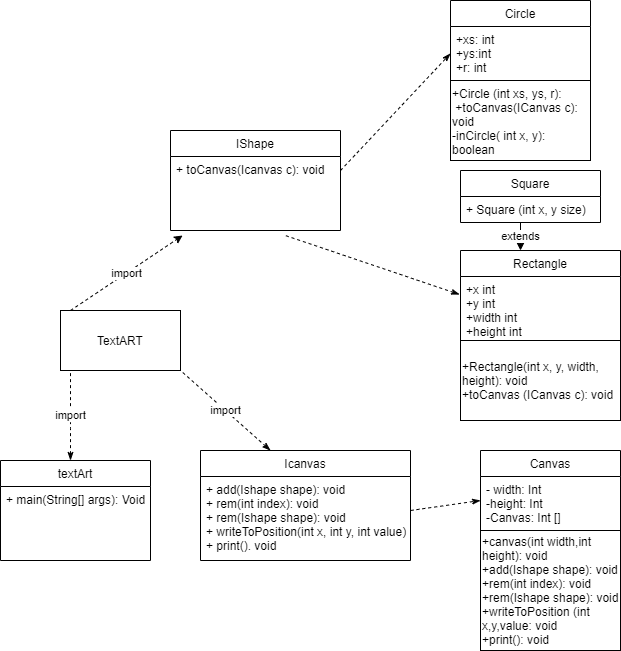

The diagram above was exported from draw.io. Its source (the exported page's mxGraphModel, read from the mxfile embedded in the PNG):
<mxGraphModel dx="1422" dy="745" grid="1" gridSize="10" guides="1" tooltips="1" connect="1" arrows="1" fold="1" page="1" pageScale="1" pageWidth="827" pageHeight="1169" math="0" shadow="0">
  <root>
    <mxCell id="0" />
    <mxCell id="1" parent="0" />
    <mxCell id="lqyQaWfKxkCPYTcx7TYz-1" value="TextART" style="rounded=0;whiteSpace=wrap;html=1;" vertex="1" parent="1">
      <mxGeometry x="110" y="310" width="120" height="60" as="geometry" />
    </mxCell>
    <mxCell id="lqyQaWfKxkCPYTcx7TYz-3" value="import" style="endArrow=classic;dashed=1;html=1;endFill=1;entryX=0.071;entryY=1.068;entryDx=0;entryDy=0;entryPerimeter=0;" edge="1" parent="1" target="lqyQaWfKxkCPYTcx7TYz-12">
      <mxGeometry width="50" height="50" relative="1" as="geometry">
        <mxPoint x="120" y="310" as="sourcePoint" />
        <mxPoint x="120" y="240" as="targetPoint" />
        <Array as="points" />
      </mxGeometry>
    </mxCell>
    <mxCell id="lqyQaWfKxkCPYTcx7TYz-15" value="import" style="endArrow=none;dashed=1;html=1;endFill=0;startArrow=classicThin;startFill=1;" edge="1" parent="1">
      <mxGeometry width="50" height="50" relative="1" as="geometry">
        <mxPoint x="120" y="460" as="sourcePoint" />
        <mxPoint x="120" y="370" as="targetPoint" />
        <Array as="points">
          <mxPoint x="120" y="420" />
        </Array>
      </mxGeometry>
    </mxCell>
    <mxCell id="lqyQaWfKxkCPYTcx7TYz-17" value="textArt" style="swimlane;fontStyle=0;childLayout=stackLayout;horizontal=1;startSize=26;fillColor=none;horizontalStack=0;resizeParent=1;resizeParentMax=0;resizeLast=0;collapsible=1;marginBottom=0;" vertex="1" parent="1">
      <mxGeometry x="50" y="460" width="150" height="100" as="geometry" />
    </mxCell>
    <mxCell id="lqyQaWfKxkCPYTcx7TYz-18" value="+ main(String[] args): Void" style="text;strokeColor=none;fillColor=none;align=left;verticalAlign=top;spacingLeft=4;spacingRight=4;overflow=hidden;rotatable=0;points=[[0,0.5],[1,0.5]];portConstraint=eastwest;" vertex="1" parent="lqyQaWfKxkCPYTcx7TYz-17">
      <mxGeometry y="26" width="150" height="74" as="geometry" />
    </mxCell>
    <mxCell id="lqyQaWfKxkCPYTcx7TYz-21" value="import" style="endArrow=none;dashed=1;html=1;entryX=1;entryY=1;entryDx=0;entryDy=0;startArrow=classicThin;startFill=1;" edge="1" parent="1" target="lqyQaWfKxkCPYTcx7TYz-1">
      <mxGeometry width="50" height="50" relative="1" as="geometry">
        <mxPoint x="320" y="450" as="sourcePoint" />
        <mxPoint x="440" y="380" as="targetPoint" />
      </mxGeometry>
    </mxCell>
    <mxCell id="lqyQaWfKxkCPYTcx7TYz-34" value="Icanvas" style="swimlane;fontStyle=0;childLayout=stackLayout;horizontal=1;startSize=26;fillColor=none;horizontalStack=0;resizeParent=1;resizeParentMax=0;resizeLast=0;collapsible=1;marginBottom=0;" vertex="1" parent="1">
      <mxGeometry x="250" y="450" width="210" height="110" as="geometry" />
    </mxCell>
    <mxCell id="lqyQaWfKxkCPYTcx7TYz-35" value="+ add(Ishape shape): void&#10;+ rem(int index): void&#10;+ rem(Ishape shape): void&#10;+ writeToPosition(int x, int y, int value): void&#10;+ print(). void" style="text;strokeColor=none;fillColor=none;align=left;verticalAlign=top;spacingLeft=4;spacingRight=4;overflow=hidden;rotatable=0;points=[[0,0.5],[1,0.5]];portConstraint=eastwest;" vertex="1" parent="lqyQaWfKxkCPYTcx7TYz-34">
      <mxGeometry y="26" width="210" height="84" as="geometry" />
    </mxCell>
    <mxCell id="lqyQaWfKxkCPYTcx7TYz-38" value="" style="endArrow=classicThin;dashed=1;html=1;startArrow=none;startFill=0;endFill=1;" edge="1" parent="1" target="lqyQaWfKxkCPYTcx7TYz-39">
      <mxGeometry width="50" height="50" relative="1" as="geometry">
        <mxPoint x="460" y="510" as="sourcePoint" />
        <mxPoint x="560" y="510" as="targetPoint" />
        <Array as="points" />
      </mxGeometry>
    </mxCell>
    <mxCell id="lqyQaWfKxkCPYTcx7TYz-39" value="Canvas" style="swimlane;fontStyle=0;childLayout=stackLayout;horizontal=1;startSize=26;fillColor=none;horizontalStack=0;resizeParent=1;resizeParentMax=0;resizeLast=0;collapsible=1;marginBottom=0;" vertex="1" parent="1">
      <mxGeometry x="530" y="450" width="140" height="80" as="geometry" />
    </mxCell>
    <mxCell id="lqyQaWfKxkCPYTcx7TYz-40" value="- width: Int&#10;-height: Int&#10;-Canvas: Int []" style="text;strokeColor=none;fillColor=none;align=left;verticalAlign=top;spacingLeft=4;spacingRight=4;overflow=hidden;rotatable=0;points=[[0,0.5],[1,0.5]];portConstraint=eastwest;" vertex="1" parent="lqyQaWfKxkCPYTcx7TYz-39">
      <mxGeometry y="26" width="140" height="54" as="geometry" />
    </mxCell>
    <mxCell id="lqyQaWfKxkCPYTcx7TYz-44" value="+canvas(int width,int height): void&lt;br&gt;+add(Ishape shape): void&lt;br&gt;+rem(int index): void&lt;br&gt;+rem(Ishape shape): void&lt;br&gt;+writeToPosition (int x,y,value: void&lt;br&gt;+print(): void" style="rounded=0;whiteSpace=wrap;html=1;align=left;" vertex="1" parent="1">
      <mxGeometry x="530" y="530" width="140" height="120" as="geometry" />
    </mxCell>
    <mxCell id="lqyQaWfKxkCPYTcx7TYz-11" value="IShape" style="swimlane;fontStyle=0;childLayout=stackLayout;horizontal=1;startSize=26;fillColor=none;horizontalStack=0;resizeParent=1;resizeParentMax=0;resizeLast=0;collapsible=1;marginBottom=0;" vertex="1" parent="1">
      <mxGeometry x="220" y="130" width="170" height="100" as="geometry" />
    </mxCell>
    <mxCell id="lqyQaWfKxkCPYTcx7TYz-12" value="+ toCanvas(Icanvas c): void" style="text;strokeColor=none;fillColor=none;align=left;verticalAlign=top;spacingLeft=4;spacingRight=4;overflow=hidden;rotatable=0;points=[[0,0.5],[1,0.5]];portConstraint=eastwest;" vertex="1" parent="lqyQaWfKxkCPYTcx7TYz-11">
      <mxGeometry y="26" width="170" height="74" as="geometry" />
    </mxCell>
    <mxCell id="lqyQaWfKxkCPYTcx7TYz-45" value="&lt;div&gt;&lt;span&gt;+Rectangle(int x, y, width, height): void&lt;/span&gt;&lt;/div&gt;&lt;div&gt;&lt;span&gt;+toCanvas (ICanvas c): void&lt;br&gt;&lt;/span&gt;&lt;/div&gt;" style="rounded=0;whiteSpace=wrap;html=1;align=left;" vertex="1" parent="1">
      <mxGeometry x="510" y="340" width="160" height="80" as="geometry" />
    </mxCell>
    <mxCell id="lqyQaWfKxkCPYTcx7TYz-46" value="Rectangle" style="swimlane;fontStyle=0;childLayout=stackLayout;horizontal=1;startSize=26;fillColor=none;horizontalStack=0;resizeParent=1;resizeParentMax=0;resizeLast=0;collapsible=1;marginBottom=0;" vertex="1" parent="1">
      <mxGeometry x="510" y="250" width="160" height="90" as="geometry" />
    </mxCell>
    <mxCell id="lqyQaWfKxkCPYTcx7TYz-47" value="+x int&#10;+y int&#10;+width int&#10;+height int" style="text;strokeColor=none;fillColor=none;align=left;verticalAlign=top;spacingLeft=4;spacingRight=4;overflow=hidden;rotatable=0;points=[[0,0.5],[1,0.5]];portConstraint=eastwest;" vertex="1" parent="lqyQaWfKxkCPYTcx7TYz-46">
      <mxGeometry y="26" width="160" height="64" as="geometry" />
    </mxCell>
    <mxCell id="lqyQaWfKxkCPYTcx7TYz-51" value="" style="endArrow=none;dashed=1;html=1;entryX=0.676;entryY=1.068;entryDx=0;entryDy=0;entryPerimeter=0;exitX=-0.006;exitY=0.281;exitDx=0;exitDy=0;exitPerimeter=0;endFill=0;startArrow=classicThin;startFill=1;" edge="1" parent="1" source="lqyQaWfKxkCPYTcx7TYz-47" target="lqyQaWfKxkCPYTcx7TYz-12">
      <mxGeometry width="50" height="50" relative="1" as="geometry">
        <mxPoint x="390" y="310" as="sourcePoint" />
        <mxPoint x="440" y="260" as="targetPoint" />
      </mxGeometry>
    </mxCell>
    <mxCell id="lqyQaWfKxkCPYTcx7TYz-52" value="Square" style="swimlane;fontStyle=0;childLayout=stackLayout;horizontal=1;startSize=26;fillColor=none;horizontalStack=0;resizeParent=1;resizeParentMax=0;resizeLast=0;collapsible=1;marginBottom=0;" vertex="1" parent="1">
      <mxGeometry x="510" y="170" width="140" height="52" as="geometry" />
    </mxCell>
    <mxCell id="lqyQaWfKxkCPYTcx7TYz-53" value="+ Square (int x, y size)" style="text;strokeColor=none;fillColor=none;align=left;verticalAlign=top;spacingLeft=4;spacingRight=4;overflow=hidden;rotatable=0;points=[[0,0.5],[1,0.5]];portConstraint=eastwest;" vertex="1" parent="lqyQaWfKxkCPYTcx7TYz-52">
      <mxGeometry y="26" width="140" height="26" as="geometry" />
    </mxCell>
    <mxCell id="lqyQaWfKxkCPYTcx7TYz-56" value="extends" style="endArrow=classic;html=1;" edge="1" parent="1">
      <mxGeometry width="50" height="50" relative="1" as="geometry">
        <mxPoint x="570" y="222" as="sourcePoint" />
        <mxPoint x="570" y="250" as="targetPoint" />
      </mxGeometry>
    </mxCell>
    <mxCell id="lqyQaWfKxkCPYTcx7TYz-57" value="Circle" style="swimlane;fontStyle=0;childLayout=stackLayout;horizontal=1;startSize=26;fillColor=none;horizontalStack=0;resizeParent=1;resizeParentMax=0;resizeLast=0;collapsible=1;marginBottom=0;" vertex="1" parent="1">
      <mxGeometry x="500" width="140" height="160" as="geometry" />
    </mxCell>
    <mxCell id="lqyQaWfKxkCPYTcx7TYz-58" value="+xs: int&#10;+ys:int&#10;+r: int" style="text;strokeColor=none;fillColor=none;align=left;verticalAlign=top;spacingLeft=4;spacingRight=4;overflow=hidden;rotatable=0;points=[[0,0.5],[1,0.5]];portConstraint=eastwest;" vertex="1" parent="lqyQaWfKxkCPYTcx7TYz-57">
      <mxGeometry y="26" width="140" height="54" as="geometry" />
    </mxCell>
    <mxCell id="lqyQaWfKxkCPYTcx7TYz-61" value="+Circle (int xs, ys, r):&lt;br&gt;&amp;nbsp;+toCanvas(ICanvas c): void&lt;br&gt;-inCircle( int x, y): boolean" style="rounded=0;whiteSpace=wrap;html=1;align=left;verticalAlign=top;" vertex="1" parent="lqyQaWfKxkCPYTcx7TYz-57">
      <mxGeometry y="80" width="140" height="80" as="geometry" />
    </mxCell>
    <mxCell id="lqyQaWfKxkCPYTcx7TYz-62" value="" style="endArrow=classicThin;dashed=1;html=1;entryX=0;entryY=0.5;entryDx=0;entryDy=0;endFill=1;" edge="1" parent="1" target="lqyQaWfKxkCPYTcx7TYz-58">
      <mxGeometry width="50" height="50" relative="1" as="geometry">
        <mxPoint x="390" y="170" as="sourcePoint" />
        <mxPoint x="440" y="120" as="targetPoint" />
      </mxGeometry>
    </mxCell>
  </root>
</mxGraphModel>